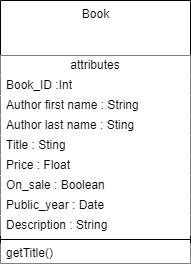

The diagram above was exported from draw.io. Its source (the exported page's mxGraphModel, read from the mxfile embedded in the PNG):
<mxGraphModel dx="1038" dy="539" grid="1" gridSize="10" guides="1" tooltips="1" connect="1" arrows="1" fold="1" page="1" pageScale="1" pageWidth="850" pageHeight="1100" background="#FFFFFF" math="0" shadow="0">
  <root>
    <mxCell id="0" />
    <mxCell id="1" parent="0" />
    <mxCell id="_nhvSjNqtdu2KlDMjVRg-27" value="Book" style="swimlane;fontStyle=0;align=center;verticalAlign=top;childLayout=stackLayout;horizontal=1;startSize=55;horizontalStack=0;resizeParent=1;resizeParentMax=0;resizeLast=0;collapsible=0;marginBottom=0;html=1;labelBackgroundColor=default;labelBorderColor=none;" parent="1" vertex="1">
      <mxGeometry x="310" y="140" width="190" height="263" as="geometry" />
    </mxCell>
    <mxCell id="_nhvSjNqtdu2KlDMjVRg-28" value="attributes" style="text;html=1;strokeColor=none;fillColor=default;align=center;verticalAlign=middle;spacingLeft=4;spacingRight=4;overflow=hidden;rotatable=0;points=[[0,0.5],[1,0.5]];portConstraint=eastwest;labelBackgroundColor=default;" parent="_nhvSjNqtdu2KlDMjVRg-27" vertex="1">
      <mxGeometry y="55" width="190" height="20" as="geometry" />
    </mxCell>
    <mxCell id="_nhvSjNqtdu2KlDMjVRg-43" value="Book_ID :Int" style="text;html=1;strokeColor=none;fillColor=default;align=left;verticalAlign=middle;spacingLeft=4;spacingRight=4;overflow=hidden;rotatable=0;points=[[0,0.5],[1,0.5]];portConstraint=eastwest;labelBackgroundColor=default;" parent="_nhvSjNqtdu2KlDMjVRg-27" vertex="1">
      <mxGeometry y="75" width="190" height="20" as="geometry" />
    </mxCell>
    <mxCell id="_nhvSjNqtdu2KlDMjVRg-44" value="Author first name : String" style="text;html=1;strokeColor=none;fillColor=default;align=left;verticalAlign=middle;spacingLeft=4;spacingRight=4;overflow=hidden;rotatable=0;points=[[0,0.5],[1,0.5]];portConstraint=eastwest;labelBackgroundColor=default;" parent="_nhvSjNqtdu2KlDMjVRg-27" vertex="1">
      <mxGeometry y="95" width="190" height="20" as="geometry" />
    </mxCell>
    <mxCell id="_nhvSjNqtdu2KlDMjVRg-45" value="Author last name : Sting" style="text;html=1;strokeColor=none;fillColor=default;align=left;verticalAlign=middle;spacingLeft=4;spacingRight=4;overflow=hidden;rotatable=0;points=[[0,0.5],[1,0.5]];portConstraint=eastwest;labelBackgroundColor=default;" parent="_nhvSjNqtdu2KlDMjVRg-27" vertex="1">
      <mxGeometry y="115" width="190" height="20" as="geometry" />
    </mxCell>
    <mxCell id="_nhvSjNqtdu2KlDMjVRg-46" value="Title : Sting" style="text;html=1;strokeColor=none;fillColor=default;align=left;verticalAlign=middle;spacingLeft=4;spacingRight=4;overflow=hidden;rotatable=0;points=[[0,0.5],[1,0.5]];portConstraint=eastwest;labelBackgroundColor=default;" parent="_nhvSjNqtdu2KlDMjVRg-27" vertex="1">
      <mxGeometry y="135" width="190" height="20" as="geometry" />
    </mxCell>
    <mxCell id="_nhvSjNqtdu2KlDMjVRg-47" value="Price : Float" style="text;html=1;strokeColor=none;fillColor=default;align=left;verticalAlign=middle;spacingLeft=4;spacingRight=4;overflow=hidden;rotatable=0;points=[[0,0.5],[1,0.5]];portConstraint=eastwest;labelBackgroundColor=default;" parent="_nhvSjNqtdu2KlDMjVRg-27" vertex="1">
      <mxGeometry y="155" width="190" height="20" as="geometry" />
    </mxCell>
    <mxCell id="_nhvSjNqtdu2KlDMjVRg-48" value="On_sale : Boolean" style="text;html=1;strokeColor=none;fillColor=default;align=left;verticalAlign=middle;spacingLeft=4;spacingRight=4;overflow=hidden;rotatable=0;points=[[0,0.5],[1,0.5]];portConstraint=eastwest;labelBackgroundColor=default;" parent="_nhvSjNqtdu2KlDMjVRg-27" vertex="1">
      <mxGeometry y="175" width="190" height="20" as="geometry" />
    </mxCell>
    <mxCell id="_nhvSjNqtdu2KlDMjVRg-49" value="Public_year : Date" style="text;html=1;strokeColor=none;fillColor=default;align=left;verticalAlign=middle;spacingLeft=4;spacingRight=4;overflow=hidden;rotatable=0;points=[[0,0.5],[1,0.5]];portConstraint=eastwest;labelBackgroundColor=default;" parent="_nhvSjNqtdu2KlDMjVRg-27" vertex="1">
      <mxGeometry y="195" width="190" height="20" as="geometry" />
    </mxCell>
    <mxCell id="_nhvSjNqtdu2KlDMjVRg-50" value="Description : String" style="text;html=1;strokeColor=none;fillColor=default;align=left;verticalAlign=middle;spacingLeft=4;spacingRight=4;overflow=hidden;rotatable=0;points=[[0,0.5],[1,0.5]];portConstraint=eastwest;labelBackgroundColor=default;" parent="_nhvSjNqtdu2KlDMjVRg-27" vertex="1">
      <mxGeometry y="215" width="190" height="20" as="geometry" />
    </mxCell>
    <mxCell id="_nhvSjNqtdu2KlDMjVRg-32" value="" style="line;strokeWidth=1;fillColor=default;align=left;verticalAlign=middle;spacingTop=-1;spacingLeft=3;spacingRight=3;rotatable=0;labelPosition=right;points=[];portConstraint=eastwest;labelBackgroundColor=default;" parent="_nhvSjNqtdu2KlDMjVRg-27" vertex="1">
      <mxGeometry y="235" width="190" height="8" as="geometry" />
    </mxCell>
    <mxCell id="_nhvSjNqtdu2KlDMjVRg-34" value="getTitle()" style="text;html=1;strokeColor=none;fillColor=default;align=left;verticalAlign=middle;spacingLeft=4;spacingRight=4;overflow=hidden;rotatable=0;points=[[0,0.5],[1,0.5]];portConstraint=eastwest;labelBackgroundColor=default;" parent="_nhvSjNqtdu2KlDMjVRg-27" vertex="1">
      <mxGeometry y="243" width="190" height="20" as="geometry" />
    </mxCell>
  </root>
</mxGraphModel>